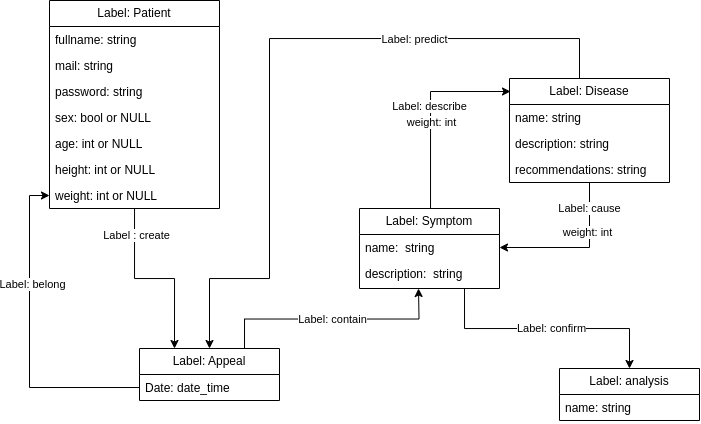

The diagram above was exported from draw.io. Its source (the exported page's mxGraphModel, read from the mxfile embedded in the PNG):
<mxGraphModel dx="1770" dy="551" grid="1" gridSize="10" guides="1" tooltips="1" connect="1" arrows="1" fold="1" page="1" pageScale="1" pageWidth="827" pageHeight="1169" math="0" shadow="0">
  <root>
    <mxCell id="0" />
    <mxCell id="1" parent="0" />
    <mxCell id="lDsGzbfvD7jM1wJhIpDZ-39" style="edgeStyle=orthogonalEdgeStyle;rounded=0;orthogonalLoop=1;jettySize=auto;html=1;entryX=0.25;entryY=0;entryDx=0;entryDy=0;" edge="1" parent="1" source="lDsGzbfvD7jM1wJhIpDZ-1" target="lDsGzbfvD7jM1wJhIpDZ-5">
      <mxGeometry relative="1" as="geometry" />
    </mxCell>
    <mxCell id="lDsGzbfvD7jM1wJhIpDZ-59" value="Label : create" style="edgeLabel;html=1;align=center;verticalAlign=middle;resizable=0;points=[];" vertex="1" connectable="0" parent="lDsGzbfvD7jM1wJhIpDZ-39">
      <mxGeometry x="-0.7046" y="2" relative="1" as="geometry">
        <mxPoint as="offset" />
      </mxGeometry>
    </mxCell>
    <mxCell id="lDsGzbfvD7jM1wJhIpDZ-1" value="Label: Patient" style="swimlane;fontStyle=0;childLayout=stackLayout;horizontal=1;startSize=26;fillColor=none;horizontalStack=0;resizeParent=1;resizeParentMax=0;resizeLast=0;collapsible=1;marginBottom=0;whiteSpace=wrap;html=1;" vertex="1" parent="1">
      <mxGeometry x="20" y="62" width="170" height="208" as="geometry" />
    </mxCell>
    <mxCell id="lDsGzbfvD7jM1wJhIpDZ-2" value="fullname: string" style="text;strokeColor=none;fillColor=none;align=left;verticalAlign=top;spacingLeft=4;spacingRight=4;overflow=hidden;rotatable=0;points=[[0,0.5],[1,0.5]];portConstraint=eastwest;whiteSpace=wrap;html=1;" vertex="1" parent="lDsGzbfvD7jM1wJhIpDZ-1">
      <mxGeometry y="26" width="170" height="26" as="geometry" />
    </mxCell>
    <mxCell id="lDsGzbfvD7jM1wJhIpDZ-3" value="mail: string" style="text;strokeColor=none;fillColor=none;align=left;verticalAlign=top;spacingLeft=4;spacingRight=4;overflow=hidden;rotatable=0;points=[[0,0.5],[1,0.5]];portConstraint=eastwest;whiteSpace=wrap;html=1;" vertex="1" parent="lDsGzbfvD7jM1wJhIpDZ-1">
      <mxGeometry y="52" width="170" height="26" as="geometry" />
    </mxCell>
    <mxCell id="lDsGzbfvD7jM1wJhIpDZ-33" value="password: string" style="text;strokeColor=none;fillColor=none;align=left;verticalAlign=top;spacingLeft=4;spacingRight=4;overflow=hidden;rotatable=0;points=[[0,0.5],[1,0.5]];portConstraint=eastwest;whiteSpace=wrap;html=1;" vertex="1" parent="lDsGzbfvD7jM1wJhIpDZ-1">
      <mxGeometry y="78" width="170" height="26" as="geometry" />
    </mxCell>
    <mxCell id="lDsGzbfvD7jM1wJhIpDZ-31" value="sex: bool or NULL&lt;span style=&quot;color: rgba(0, 0, 0, 0); font-family: monospace; font-size: 0px; text-wrap: nowrap;&quot;&gt;%3CmxGraphModel%3E%3Croot%3E%3CmxCell%20id%3D%220%22%2F%3E%3CmxCell%20id%3D%221%22%20parent%3D%220%22%2F%3E%3CmxCell%20id%3D%222%22%20value%3D%22%D0%9F%D0%B0%D1%80%D0%BE%D0%BB%D1%8C%3A%20string%22%20style%3D%22text%3BstrokeColor%3Dnone%3BfillColor%3Dnone%3Balign%3Dleft%3BverticalAlign%3Dtop%3BspacingLeft%3D4%3BspacingRight%3D4%3Boverflow%3Dhidden%3Brotatable%3D0%3Bpoints%3D%5B%5B0%2C0.5%5D%2C%5B1%2C0.5%5D%5D%3BportConstraint%3Deastwest%3BwhiteSpace%3Dwrap%3Bhtml%3D1%3B%22%20vertex%3D%221%22%20parent%3D%221%22%3E%3CmxGeometry%20x%3D%22260%22%20y%3D%22458%22%20width%3D%22170%22%20height%3D%2226%22%20as%3D%22geometry%22%2F%3E%3C%2FmxCell%3E%3C%2Froot%3E%3C%2FmxGraphModel%3E or NULL or&lt;/span&gt;" style="text;strokeColor=none;fillColor=none;align=left;verticalAlign=top;spacingLeft=4;spacingRight=4;overflow=hidden;rotatable=0;points=[[0,0.5],[1,0.5]];portConstraint=eastwest;whiteSpace=wrap;html=1;" vertex="1" parent="lDsGzbfvD7jM1wJhIpDZ-1">
      <mxGeometry y="104" width="170" height="26" as="geometry" />
    </mxCell>
    <mxCell id="lDsGzbfvD7jM1wJhIpDZ-32" value="age: int or NULL&lt;span style=&quot;color: rgba(0, 0, 0, 0); font-family: monospace; font-size: 0px; text-wrap: nowrap;&quot;&gt;%3CmxGraphModel%3E%3Croot%3E%3CmxCell%20id%3D%220%22%2F%3E%3CmxCell%20id%3D%221%22%20parent%3D%220%22%2F%3E%3CmxCell%20id%3D%222%22%20value%3D%22%D0%AD%D0%BB%D0%B5%D0%BA%D1%82%D1%80%D0%BE%D0%BD%D0%BD%D0%B0%D1%8F%20%D0%BF%D0%BE%D1%87%D1%82%D0%B0%3A%20string%22%20style%3D%22text%3BstrokeColor%3Dnone%3BfillColor%3Dnone%3Balign%3Dleft%3BverticalAlign%3Dtop%3BspacingLeft%3D4%3BspacingRight%3D4%3Boverflow%3Dhidden%3Brotatable%3D0%3Bpoints%3D%5B%5B0%2C0.5%5D%2C%5B1%2C0.5%5D%5D%3BportConstraint%3Deastwest%3BwhiteSpace%3Dwrap%3Bhtml%3D1%3B%22%20vertex%3D%221%22%20parent%3D%221%22%3E%3CmxGeometry%20x%3D%22260%22%20y%3D%22432%22%20width%3D%22170%22%20height%3D%2226%22%20as%3D%22geometry%22%2F%3E%3C%2FmxCell%3E%3C%2Froot%3E%3C%2FmxGraphModel%3E or&amp;nbsp; or or&amp;nbsp;&lt;/span&gt;" style="text;strokeColor=none;fillColor=none;align=left;verticalAlign=top;spacingLeft=4;spacingRight=4;overflow=hidden;rotatable=0;points=[[0,0.5],[1,0.5]];portConstraint=eastwest;whiteSpace=wrap;html=1;" vertex="1" parent="lDsGzbfvD7jM1wJhIpDZ-1">
      <mxGeometry y="130" width="170" height="26" as="geometry" />
    </mxCell>
    <mxCell id="lDsGzbfvD7jM1wJhIpDZ-34" value="height: int or NULL" style="text;strokeColor=none;fillColor=none;align=left;verticalAlign=top;spacingLeft=4;spacingRight=4;overflow=hidden;rotatable=0;points=[[0,0.5],[1,0.5]];portConstraint=eastwest;whiteSpace=wrap;html=1;" vertex="1" parent="lDsGzbfvD7jM1wJhIpDZ-1">
      <mxGeometry y="156" width="170" height="26" as="geometry" />
    </mxCell>
    <mxCell id="lDsGzbfvD7jM1wJhIpDZ-35" value="weight: int or NULL" style="text;strokeColor=none;fillColor=none;align=left;verticalAlign=top;spacingLeft=4;spacingRight=4;overflow=hidden;rotatable=0;points=[[0,0.5],[1,0.5]];portConstraint=eastwest;whiteSpace=wrap;html=1;" vertex="1" parent="lDsGzbfvD7jM1wJhIpDZ-1">
      <mxGeometry y="182" width="170" height="26" as="geometry" />
    </mxCell>
    <mxCell id="lDsGzbfvD7jM1wJhIpDZ-5" value="Label: Appeal" style="swimlane;fontStyle=0;childLayout=stackLayout;horizontal=1;startSize=26;fillColor=none;horizontalStack=0;resizeParent=1;resizeParentMax=0;resizeLast=0;collapsible=1;marginBottom=0;whiteSpace=wrap;html=1;" vertex="1" parent="1">
      <mxGeometry x="110" y="410" width="140" height="52" as="geometry" />
    </mxCell>
    <mxCell id="lDsGzbfvD7jM1wJhIpDZ-6" value="Date: date_time" style="text;strokeColor=none;fillColor=none;align=left;verticalAlign=top;spacingLeft=4;spacingRight=4;overflow=hidden;rotatable=0;points=[[0,0.5],[1,0.5]];portConstraint=eastwest;whiteSpace=wrap;html=1;" vertex="1" parent="lDsGzbfvD7jM1wJhIpDZ-5">
      <mxGeometry y="26" width="140" height="26" as="geometry" />
    </mxCell>
    <mxCell id="lDsGzbfvD7jM1wJhIpDZ-40" style="edgeStyle=orthogonalEdgeStyle;rounded=0;orthogonalLoop=1;jettySize=auto;html=1;entryX=0;entryY=0.25;entryDx=0;entryDy=0;exitX=0.5;exitY=0;exitDx=0;exitDy=0;" edge="1" parent="1" source="lDsGzbfvD7jM1wJhIpDZ-9">
      <mxGeometry relative="1" as="geometry">
        <mxPoint x="401.0344827586207" y="310.0000000000001" as="sourcePoint" />
        <mxPoint x="481" y="153" as="targetPoint" />
        <Array as="points">
          <mxPoint x="401" y="270" />
          <mxPoint x="401" y="153" />
        </Array>
      </mxGeometry>
    </mxCell>
    <mxCell id="lDsGzbfvD7jM1wJhIpDZ-50" value="Label: describe" style="edgeLabel;html=1;align=center;verticalAlign=middle;resizable=0;points=[];" vertex="1" connectable="0" parent="lDsGzbfvD7jM1wJhIpDZ-40">
      <mxGeometry x="-0.2001" y="1" relative="1" as="geometry">
        <mxPoint y="-24" as="offset" />
      </mxGeometry>
    </mxCell>
    <mxCell id="lDsGzbfvD7jM1wJhIpDZ-51" value="weight: int" style="edgeLabel;html=1;align=center;verticalAlign=middle;resizable=0;points=[];" vertex="1" connectable="0" parent="lDsGzbfvD7jM1wJhIpDZ-40">
      <mxGeometry x="-0.363" y="-1" relative="1" as="geometry">
        <mxPoint y="-25" as="offset" />
      </mxGeometry>
    </mxCell>
    <mxCell id="lDsGzbfvD7jM1wJhIpDZ-42" style="edgeStyle=orthogonalEdgeStyle;rounded=0;orthogonalLoop=1;jettySize=auto;html=1;exitX=0.75;exitY=1;exitDx=0;exitDy=0;entryX=0.5;entryY=0;entryDx=0;entryDy=0;" edge="1" parent="1" source="lDsGzbfvD7jM1wJhIpDZ-9" target="lDsGzbfvD7jM1wJhIpDZ-21">
      <mxGeometry relative="1" as="geometry" />
    </mxCell>
    <mxCell id="lDsGzbfvD7jM1wJhIpDZ-54" value="Label: confirm" style="edgeLabel;html=1;align=center;verticalAlign=middle;resizable=0;points=[];" vertex="1" connectable="0" parent="lDsGzbfvD7jM1wJhIpDZ-42">
      <mxGeometry x="-0.0723" relative="1" as="geometry">
        <mxPoint x="13" as="offset" />
      </mxGeometry>
    </mxCell>
    <mxCell id="lDsGzbfvD7jM1wJhIpDZ-9" value="Label: Symptom" style="swimlane;fontStyle=0;childLayout=stackLayout;horizontal=1;startSize=26;fillColor=none;horizontalStack=0;resizeParent=1;resizeParentMax=0;resizeLast=0;collapsible=1;marginBottom=0;whiteSpace=wrap;html=1;" vertex="1" parent="1">
      <mxGeometry x="330" y="270" width="140" height="80" as="geometry" />
    </mxCell>
    <mxCell id="lDsGzbfvD7jM1wJhIpDZ-10" value="name:&amp;nbsp; string&amp;nbsp;" style="text;strokeColor=none;fillColor=none;align=left;verticalAlign=top;spacingLeft=4;spacingRight=4;overflow=hidden;rotatable=0;points=[[0,0.5],[1,0.5]];portConstraint=eastwest;whiteSpace=wrap;html=1;" vertex="1" parent="lDsGzbfvD7jM1wJhIpDZ-9">
      <mxGeometry y="26" width="140" height="26" as="geometry" />
    </mxCell>
    <mxCell id="lDsGzbfvD7jM1wJhIpDZ-58" value="description:&amp;nbsp; string&amp;nbsp;" style="text;strokeColor=none;fillColor=none;align=left;verticalAlign=top;spacingLeft=4;spacingRight=4;overflow=hidden;rotatable=0;points=[[0,0.5],[1,0.5]];portConstraint=eastwest;whiteSpace=wrap;html=1;" vertex="1" parent="lDsGzbfvD7jM1wJhIpDZ-9">
      <mxGeometry y="52" width="140" height="28" as="geometry" />
    </mxCell>
    <mxCell id="lDsGzbfvD7jM1wJhIpDZ-41" style="edgeStyle=orthogonalEdgeStyle;rounded=0;orthogonalLoop=1;jettySize=auto;html=1;entryX=1;entryY=0.5;entryDx=0;entryDy=0;" edge="1" parent="1" source="lDsGzbfvD7jM1wJhIpDZ-17" target="lDsGzbfvD7jM1wJhIpDZ-10">
      <mxGeometry relative="1" as="geometry" />
    </mxCell>
    <mxCell id="lDsGzbfvD7jM1wJhIpDZ-52" value="Label: cause" style="edgeLabel;html=1;align=center;verticalAlign=middle;resizable=0;points=[];" vertex="1" connectable="0" parent="lDsGzbfvD7jM1wJhIpDZ-41">
      <mxGeometry x="-0.4324" y="-1" relative="1" as="geometry">
        <mxPoint x="1" y="-18" as="offset" />
      </mxGeometry>
    </mxCell>
    <mxCell id="lDsGzbfvD7jM1wJhIpDZ-53" value="weight: int" style="edgeLabel;html=1;align=center;verticalAlign=middle;resizable=0;points=[];" vertex="1" connectable="0" parent="lDsGzbfvD7jM1wJhIpDZ-41">
      <mxGeometry x="-0.3319" y="-2" relative="1" as="geometry">
        <mxPoint y="-2" as="offset" />
      </mxGeometry>
    </mxCell>
    <mxCell id="lDsGzbfvD7jM1wJhIpDZ-43" style="edgeStyle=orthogonalEdgeStyle;rounded=0;orthogonalLoop=1;jettySize=auto;html=1;entryX=0.5;entryY=0;entryDx=0;entryDy=0;" edge="1" parent="1" source="lDsGzbfvD7jM1wJhIpDZ-17" target="lDsGzbfvD7jM1wJhIpDZ-5">
      <mxGeometry relative="1" as="geometry">
        <Array as="points">
          <mxPoint x="550" y="100" />
          <mxPoint x="240" y="100" />
          <mxPoint x="240" y="340" />
          <mxPoint x="180" y="340" />
        </Array>
      </mxGeometry>
    </mxCell>
    <mxCell id="lDsGzbfvD7jM1wJhIpDZ-60" value="Label: predict" style="edgeLabel;html=1;align=center;verticalAlign=middle;resizable=0;points=[];" vertex="1" connectable="0" parent="lDsGzbfvD7jM1wJhIpDZ-43">
      <mxGeometry x="-0.4313" y="1" relative="1" as="geometry">
        <mxPoint as="offset" />
      </mxGeometry>
    </mxCell>
    <mxCell id="lDsGzbfvD7jM1wJhIpDZ-17" value="Label: Disease" style="swimlane;fontStyle=0;childLayout=stackLayout;horizontal=1;startSize=26;fillColor=none;horizontalStack=0;resizeParent=1;resizeParentMax=0;resizeLast=0;collapsible=1;marginBottom=0;whiteSpace=wrap;html=1;" vertex="1" parent="1">
      <mxGeometry x="480" y="140" width="160" height="104" as="geometry" />
    </mxCell>
    <mxCell id="lDsGzbfvD7jM1wJhIpDZ-18" value="name: string" style="text;strokeColor=none;fillColor=none;align=left;verticalAlign=top;spacingLeft=4;spacingRight=4;overflow=hidden;rotatable=0;points=[[0,0.5],[1,0.5]];portConstraint=eastwest;whiteSpace=wrap;html=1;" vertex="1" parent="lDsGzbfvD7jM1wJhIpDZ-17">
      <mxGeometry y="26" width="160" height="26" as="geometry" />
    </mxCell>
    <mxCell id="lDsGzbfvD7jM1wJhIpDZ-55" value="description: string" style="text;strokeColor=none;fillColor=none;align=left;verticalAlign=top;spacingLeft=4;spacingRight=4;overflow=hidden;rotatable=0;points=[[0,0.5],[1,0.5]];portConstraint=eastwest;whiteSpace=wrap;html=1;" vertex="1" parent="lDsGzbfvD7jM1wJhIpDZ-17">
      <mxGeometry y="52" width="160" height="26" as="geometry" />
    </mxCell>
    <mxCell id="lDsGzbfvD7jM1wJhIpDZ-56" value="recommendations: string" style="text;strokeColor=none;fillColor=none;align=left;verticalAlign=top;spacingLeft=4;spacingRight=4;overflow=hidden;rotatable=0;points=[[0,0.5],[1,0.5]];portConstraint=eastwest;whiteSpace=wrap;html=1;" vertex="1" parent="lDsGzbfvD7jM1wJhIpDZ-17">
      <mxGeometry y="78" width="160" height="26" as="geometry" />
    </mxCell>
    <mxCell id="lDsGzbfvD7jM1wJhIpDZ-21" value="Label: analysis" style="swimlane;fontStyle=0;childLayout=stackLayout;horizontal=1;startSize=26;fillColor=none;horizontalStack=0;resizeParent=1;resizeParentMax=0;resizeLast=0;collapsible=1;marginBottom=0;whiteSpace=wrap;html=1;" vertex="1" parent="1">
      <mxGeometry x="530" y="430" width="140" height="52" as="geometry" />
    </mxCell>
    <mxCell id="lDsGzbfvD7jM1wJhIpDZ-22" value="name: string" style="text;strokeColor=none;fillColor=none;align=left;verticalAlign=top;spacingLeft=4;spacingRight=4;overflow=hidden;rotatable=0;points=[[0,0.5],[1,0.5]];portConstraint=eastwest;whiteSpace=wrap;html=1;" vertex="1" parent="lDsGzbfvD7jM1wJhIpDZ-21">
      <mxGeometry y="26" width="140" height="26" as="geometry" />
    </mxCell>
    <mxCell id="lDsGzbfvD7jM1wJhIpDZ-38" value="Label: contain" style="edgeStyle=orthogonalEdgeStyle;rounded=0;orthogonalLoop=1;jettySize=auto;html=1;exitX=0.75;exitY=0;exitDx=0;exitDy=0;" edge="1" parent="1" source="lDsGzbfvD7jM1wJhIpDZ-5">
      <mxGeometry relative="1" as="geometry">
        <mxPoint x="389" y="350" as="targetPoint" />
      </mxGeometry>
    </mxCell>
    <mxCell id="lDsGzbfvD7jM1wJhIpDZ-62" style="edgeStyle=orthogonalEdgeStyle;rounded=0;orthogonalLoop=1;jettySize=auto;html=1;exitX=0;exitY=0.5;exitDx=0;exitDy=0;entryX=0;entryY=0.5;entryDx=0;entryDy=0;" edge="1" parent="1" source="lDsGzbfvD7jM1wJhIpDZ-6" target="lDsGzbfvD7jM1wJhIpDZ-35">
      <mxGeometry relative="1" as="geometry" />
    </mxCell>
    <mxCell id="lDsGzbfvD7jM1wJhIpDZ-63" value="Label: belong" style="edgeLabel;html=1;align=center;verticalAlign=middle;resizable=0;points=[];" vertex="1" connectable="0" parent="lDsGzbfvD7jM1wJhIpDZ-62">
      <mxGeometry x="0.3215" y="-3" relative="1" as="geometry">
        <mxPoint as="offset" />
      </mxGeometry>
    </mxCell>
  </root>
</mxGraphModel>